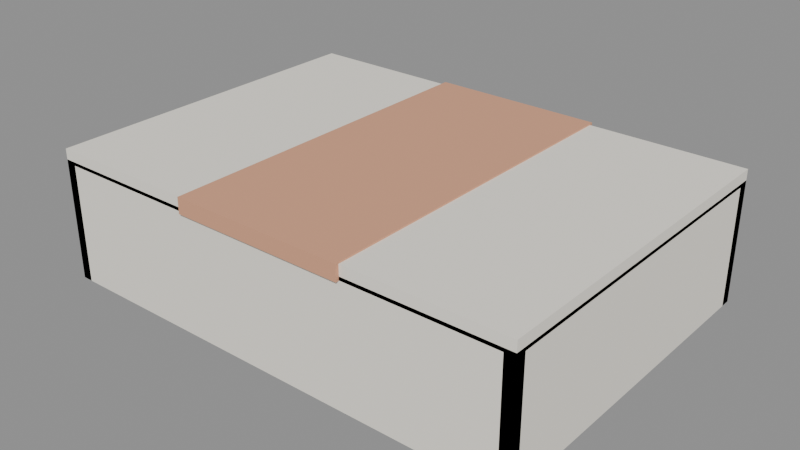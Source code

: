 # Source: MESA_TOALHA_v01.blend  (saved by Blender 4.2.66; exported with 4.5.12 LTS)
import bpy
from mathutils import Matrix  # noqa: F401  (used for matrix-valued properties, if any)

bpy.ops.wm.read_factory_settings(use_empty=True)
scene = bpy.context.scene
scene.name = 'Scene'

# ---- materials (node trees are filled in below, after node groups)
mat_polyroom_pbr = bpy.data.materials.new('Polyroom_PBR')

# ---- material node trees
mat_polyroom_pbr.use_nodes = True; mat_polyroom_pbr.node_tree.nodes.clear()
_N = mat_polyroom_pbr.node_tree.nodes; _L = mat_polyroom_pbr.node_tree.links
n0 = _N.new('ShaderNodeOutputMaterial'); n0.name = 'Material Output'; n0.location = (0, 0)
n1 = _N.new('ShaderNodeBsdfPrincipled'); n1.name = 'Principled BSDF'; n1.location = (0, 0)
n1.inputs[2].default_value = 0.8
n2 = _N.new('ShaderNodeVertexColor'); n2.name = 'Color Attribute'; n2.location = (0, 0)
n2.layer_name = 'Color'
_L.new(n2.outputs[0], n1.inputs[0])
_L.new(n1.outputs[0], n0.inputs[0])
n0.is_active_output = True

# ---- meshes
me_mesa_toalha_v01 = bpy.data.meshes.new('MESA_TOALHA_v01')
me_mesa_toalha_v01.from_pydata([(-0.7, -0.5, 0.34), (-0.7, -0.5, 0.38), (-0.7, 0.5, 0.34), (-0.7, 0.5, 0.38), (0.7, -0.5, 0.34), (0.7, -0.5, 0.38), (0.7, 0.5, 0.34), (0.7, 0.5, 0.38), (-0.25, -0.51, 0.3395), (-0.25, -0.51, 0.3845), (-0.25, 0.51, 0.3395), (-0.25, 0.51, 0.3845), (0.25, -0.51, 0.3395), (0.25, -0.51, 0.3845), (0.25, 0.51, 0.3395), (0.25, 0.51, 0.3845), (-0.7, 0.47, 0.0), (-0.7, 0.47, 0.35), (-0.7, 0.5, 0.0), (-0.7, 0.5, 0.35), (0.7, 0.47, 0.0), (0.7, 0.47, 0.35), (0.7, 0.5, 0.0), (0.7, 0.5, 0.35), (-0.7, -0.5, 0.0), (-0.7, -0.5, 0.35), (-0.7, -0.47, 0.0), (-0.7, -0.47, 0.35), (0.7, -0.5, 0.0), (0.7, -0.5, 0.35), (0.7, -0.47, 0.0), (0.7, -0.47, 0.35), (0.67, -0.5, 0.0), (0.67, -0.5, 0.35), (0.67, 0.5, 0.0), (0.67, 0.5, 0.35), (0.7, -0.5, 0.0), (0.7, -0.5, 0.35), (0.7, 0.5, 0.0), (0.7, 0.5, 0.35), (-0.7, -0.5, 0.0), (-0.7, -0.5, 0.35), (-0.7, 0.5, 0.0), (-0.7, 0.5, 0.35), (-0.67, -0.5, 0.0), (-0.67, -0.5, 0.35), (-0.67, 0.5, 0.0), (-0.67, 0.5, 0.35)], [], [(0, 1, 3, 2), (2, 3, 7, 6), (6, 7, 5, 4), (4, 5, 1, 0), (2, 6, 4, 0), (7, 3, 1, 5), (8, 9, 11, 10), (10, 11, 15, 14), (14, 15, 13, 12), (12, 13, 9, 8), (10, 14, 12, 8), (15, 11, 9, 13), (16, 17, 19, 18), (18, 19, 23, 22), (22, 23, 21, 20), (20, 21, 17, 16), (18, 22, 20, 16), (23, 19, 17, 21), (24, 25, 27, 26), (26, 27, 31, 30), (30, 31, 29, 28), (28, 29, 25, 24), (26, 30, 28, 24), (31, 27, 25, 29), (32, 33, 35, 34), (34, 35, 39, 38), (38, 39, 37, 36), (36, 37, 33, 32), (34, 38, 36, 32), (39, 35, 33, 37), (40, 41, 43, 42), (42, 43, 47, 46), (46, 47, 45, 44), (44, 45, 41, 40), (42, 46, 44, 40), (47, 43, 41, 45)])
_uv = me_mesa_toalha_v01.uv_layers.new(name='UVMap')
_uv.uv.foreach_set('vector', [0.6653, 0.9892, 0.6541, 0.9892, 0.6541, 0.7089, 0.6653, 0.7089, 0.8905, 0.8065, 0.8793, 0.8065, 0.8793, 0.4141, 0.8905, 0.4141, 0.691, 0.9892, 0.6798, 0.9892, 0.6798, 0.7089, 0.691, 0.7089, 0.9161, 0.8065, 0.9049, 0.8065, 0.9049, 0.4141, 0.9161, 0.4141, 0.2875, 0.007229, 0.2875, 0.3996, 0.007229, 0.3996, 0.007229, 0.007229, 0.5823, 0.007229, 0.5823, 0.3996, 0.302, 0.3996, 0.302, 0.007229, 0.9889, 0.7, 0.9763, 0.7, 0.9763, 0.4141, 0.9889, 0.4141, 0.825, 0.849, 0.8124, 0.849, 0.8124, 0.7089, 0.825, 0.7089, 0.9928, 0.2931, 0.9802, 0.2931, 0.9802, 0.007229, 0.9928, 0.007229, 0.8521, 0.849, 0.8395, 0.849, 0.8395, 0.7089, 0.8521, 0.7089, 0.1474, 0.7, 0.007229, 0.7, 0.007229, 0.4141, 0.1474, 0.4141, 0.302, 0.7, 0.1618, 0.7, 0.1618, 0.4141, 0.302, 0.4141, 0.007229, 0.8126, 0.007229, 0.7145, 0.01564, 0.7145, 0.01564, 0.8126, 0.6948, 0.3996, 0.5967, 0.3996, 0.5967, 0.007229, 0.6948, 0.007229, 0.0301, 0.8126, 0.0301, 0.7145, 0.0385, 0.7145, 0.0385, 0.8126, 0.4145, 0.8065, 0.3164, 0.8065, 0.3164, 0.4141, 0.4145, 0.4141, 0.939, 0.4141, 0.939, 0.8065, 0.9306, 0.8065, 0.9306, 0.4141, 0.9428, 0.007229, 0.9428, 0.3996, 0.9344, 0.3996, 0.9344, 0.007229, 0.05296, 0.8126, 0.05296, 0.7145, 0.06137, 0.7145, 0.06137, 0.8126, 0.5271, 0.8065, 0.429, 0.8065, 0.429, 0.4141, 0.5271, 0.4141, 0.07583, 0.8126, 0.07583, 0.7145, 0.08424, 0.7145, 0.08424, 0.8126, 0.6397, 0.8065, 0.5416, 0.8065, 0.5416, 0.4141, 0.6397, 0.4141, 0.9619, 0.4141, 0.9619, 0.8065, 0.9535, 0.8065, 0.9535, 0.4141, 0.9657, 0.007229, 0.9657, 0.3996, 0.9573, 0.3996, 0.9573, 0.007229, 0.7522, 0.6944, 0.6541, 0.6944, 0.6541, 0.4141, 0.7522, 0.4141, 0.0987, 0.8126, 0.0987, 0.7145, 0.1071, 0.7145, 0.1071, 0.8126, 0.8074, 0.2875, 0.7093, 0.2875, 0.7093, 0.007229, 0.8074, 0.007229, 0.1216, 0.8126, 0.1216, 0.7145, 0.13, 0.7145, 0.13, 0.8126, 0.7139, 0.9892, 0.7055, 0.9892, 0.7055, 0.7089, 0.7139, 0.7089, 0.7367, 0.9892, 0.7283, 0.9892, 0.7283, 0.7089, 0.7367, 0.7089, 0.8648, 0.6944, 0.7667, 0.6944, 0.7667, 0.4141, 0.8648, 0.4141, 0.1444, 0.8126, 0.1444, 0.7145, 0.1528, 0.7145, 0.1528, 0.8126, 0.92, 0.2875, 0.8219, 0.2875, 0.8219, 0.007229, 0.92, 0.007229, 0.1673, 0.8126, 0.1673, 0.7145, 0.1757, 0.7145, 0.1757, 0.8126, 0.7751, 0.9892, 0.7667, 0.9892, 0.7667, 0.7089, 0.7751, 0.7089, 0.798, 0.9892, 0.7896, 0.9892, 0.7896, 0.7089, 0.798, 0.7089])
_ca = me_mesa_toalha_v01.color_attributes.new('Color', 'FLOAT_COLOR', 'POINT')
_ca.data.foreach_set('color', [0.93, 0.89, 0.8, 1.0, 0.93, 0.89, 0.8, 1.0, 0.93, 0.89, 0.8, 1.0, 0.93, 0.89, 0.8, 1.0, 0.93, 0.89, 0.8, 1.0, 0.93, 0.89, 0.8, 1.0, 0.93, 0.89, 0.8, 1.0, 0.93, 0.89, 0.8, 1.0, 0.72, 0.36, 0.22, 1.0, 0.72, 0.36, 0.22, 1.0, 0.72, 0.36, 0.22, 1.0, 0.72, 0.36, 0.22, 1.0, 0.72, 0.36, 0.22, 1.0, 0.72, 0.36, 0.22, 1.0, 0.72, 0.36, 0.22, 1.0, 0.72, 0.36, 0.22, 1.0, 0.93, 0.89, 0.8, 1.0, 0.93, 0.89, 0.8, 1.0, 0.93, 0.89, 0.8, 1.0, 0.93, 0.89, 0.8, 1.0, 0.93, 0.89, 0.8, 1.0, 0.93, 0.89, 0.8, 1.0, 0.93, 0.89, 0.8, 1.0, 0.93, 0.89, 0.8, 1.0, 0.93, 0.89, 0.8, 1.0, 0.93, 0.89, 0.8, 1.0, 0.93, 0.89, 0.8, 1.0, 0.93, 0.89, 0.8, 1.0, 0.93, 0.89, 0.8, 1.0, 0.93, 0.89, 0.8, 1.0, 0.93, 0.89, 0.8, 1.0, 0.93, 0.89, 0.8, 1.0, 0.93, 0.89, 0.8, 1.0, 0.93, 0.89, 0.8, 1.0, 0.93, 0.89, 0.8, 1.0, 0.93, 0.89, 0.8, 1.0, 0.93, 0.89, 0.8, 1.0, 0.93, 0.89, 0.8, 1.0, 0.93, 0.89, 0.8, 1.0, 0.93, 0.89, 0.8, 1.0, 0.93, 0.89, 0.8, 1.0, 0.93, 0.89, 0.8, 1.0, 0.93, 0.89, 0.8, 1.0, 0.93, 0.89, 0.8, 1.0, 0.93, 0.89, 0.8, 1.0, 0.93, 0.89, 0.8, 1.0, 0.93, 0.89, 0.8, 1.0, 0.93, 0.89, 0.8, 1.0])
me_mesa_toalha_v01.materials.append(mat_polyroom_pbr)
me_mesa_toalha_v01.update()

# ---- objects
ob_mesa_toalha_v01 = bpy.data.objects.new('MESA_TOALHA_v01', me_mesa_toalha_v01)

# ---- transforms, parenting, visibility, modifiers, constraints
ob_mesa_toalha_v01.location = (0.0, 0.0, 0.0)

# ---- collection membership
scene.collection.objects.link(ob_mesa_toalha_v01)

# ---- scene / render settings (as saved in the file)
scene.frame_start = 1; scene.frame_end = 250; scene.frame_set(1)
scene.render.engine = 'BLENDER_EEVEE_NEXT'
bpy.context.view_layer.update()

# ---- added for rendering (the .blend has no active camera and no usable light): camera, sun + grey world if the file has none
cam_auto = bpy.data.cameras.new('AutoCamera')
cam_auto.lens = 50.0
cam_auto.sensor_width = 36.0
cam_auto.clip_end = 1000.0
ob_auto_camera = bpy.data.objects.new('AutoCamera', cam_auto)
scene.collection.objects.link(ob_auto_camera)
ob_auto_camera.location = (1.64165, -1.96998, 1.50557)
ob_auto_camera.rotation_euler = (1.09748, -7.21219e-08, 0.694738)
scene.camera = ob_auto_camera
light_auto_sun = bpy.data.lights.new('AutoSun', 'SUN')
light_auto_sun.energy = 3.0
light_auto_sun.angle = 0.0523599
ob_auto_sun = bpy.data.objects.new('AutoSun', light_auto_sun)
scene.collection.objects.link(ob_auto_sun)
ob_auto_sun.rotation_euler = (0.872665, 0.174533, 0.523599)
if scene.world is None:
    world_auto = bpy.data.worlds.new('AutoWorld')
    world_auto.color = (0.3, 0.3, 0.3)
    scene.world = world_auto
bpy.context.view_layer.update()
